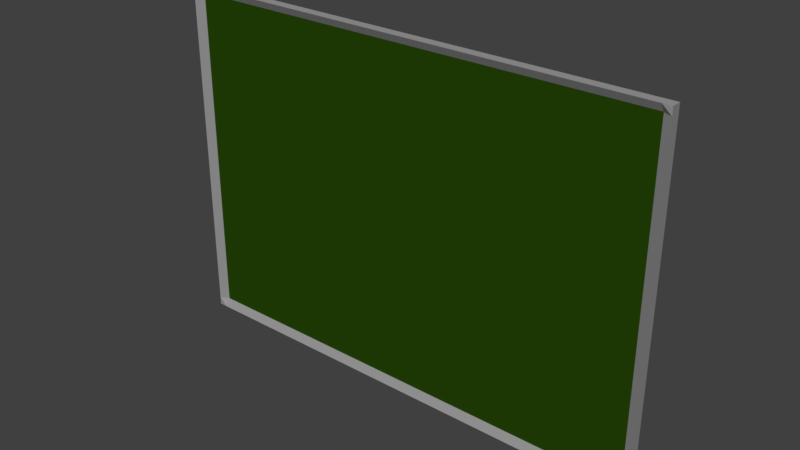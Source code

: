 # Source: Board.blend  (saved by Blender 2.79.0; exported with 4.5.12 LTS)
import bpy
from mathutils import Matrix  # noqa: F401  (used for matrix-valued properties, if any)

bpy.ops.wm.read_factory_settings(use_empty=True)
scene = bpy.context.scene
scene.name = 'Scene'

# ---- collections
col_collection_1 = bpy.data.collections.new('Collection 1'); scene.collection.children.link(col_collection_1)

# ---- materials (node trees are filled in below, after node groups)
mat_border = bpy.data.materials.new('Border')
mat_border.alpha_threshold = 0.0
mat_border.use_transparent_shadow = False
mat_border.diffuse_color = (0.8007, 0.8007, 0.8007, 1.0)
mat_border.roughness = 0.5
mat_border.line_color = (0.0, 0.0, 0.0, 1.0)
mat_center = bpy.data.materials.new('Center')
mat_center.alpha_threshold = 0.0
mat_center.use_transparent_shadow = False
mat_center.preview_render_type = 'CUBE'
mat_center.diffuse_color = (0.04768, 0.1523, 0.004954, 1.0)
mat_center.specular_color = (0.01298, 0.1592, 0.0)
mat_center.roughness = 0.5
mat_center.specular_intensity = 0.05114

# ---- material node trees

# ---- world
world_world = bpy.data.worlds.new('World'); scene.world = world_world
world_world.color = (0.05088, 0.05088, 0.05088)
world_world.use_sun_shadow = False
world_world.sun_shadow_jitter_overblur = 0.0
world_world.cycles.sampling_method = 'MANUAL'

# ---- lights
light_sun = bpy.data.lights.new('Sun', 'SUN')
light_sun.transmission_factor = 0.0
light_sun.angle = 0.1993
light_sun.energy = 1.0
light_sun.shadow_buffer_clip_start = 0.5
light_sun.shadow_soft_size = 0.1
light_sun.shadow_cascade_max_distance = 1000.0

# ---- meshes
me_cube = bpy.data.meshes.new('Cube')
me_cube.from_pydata([(1.0, 1.0, 1.0), (1.0, -1.0, 1.0), (1.0, -1.0, 0.9551), (1.0, 1.0, 0.9551), (0.9644, 1.0, 0.9551), (0.9644, 1.0, 1.0), (0.9644, -1.0, 1.0), (0.9644, -0.01863, 0.9551), (0.0, -0.01863, 0.9551), (0.0, 1.0, 0.9551), (-1.0, 1.0, 1.0), (-1.0, -1.0, 1.0), (-1.0, -1.0, 0.9551), (-1.0, 1.0, 0.9551), (0.0, 1.0, 1.0), (0.0, -1.0, 1.0), (-0.9644, 1.0, 0.9551), (-0.9644, 1.0, 1.0), (-0.9644, -1.0, 1.0), (-0.9644, -0.01863, 0.9551), (1.0, 1.0, -1.0), (1.0, -1.0, -1.0), (1.0, -1.0, -0.9551), (1.0, 1.0, -0.9551), (1.0, 1.0, 0.0), (1.0, -1.0, 0.0), (0.9644, 1.0, -0.9551), (0.9644, 1.0, -1.0), (0.9644, -1.0, -1.0), (0.9644, -0.01863, -0.9551), (0.9644, -0.01863, 0.0), (0.9644, 1.0, 0.0), (0.0, -0.01863, -0.9551), (0.0, 1.0, -0.9551), (-1.0, 1.0, -1.0), (-1.0, -1.0, -1.0), (-1.0, -1.0, -0.9551), (-1.0, 1.0, -0.9551), (0.0, 1.0, -1.0), (0.0, -1.0, -1.0), (-1.0, 1.0, 0.0), (-1.0, -1.0, 0.0), (0.0, 1.0, 0.0), (-0.9644, 1.0, -0.9551), (-0.9644, 1.0, -1.0), (-0.9644, -1.0, -1.0), (-0.9644, -0.01863, -0.9551), (-0.9644, -0.01863, 0.0), (-0.9644, 1.0, 0.0)], [], [(3, 0, 1, 2), (7, 6, 15, 8), (5, 14, 15, 6), (3, 24, 31, 4), (5, 4, 9, 14), (4, 31, 42, 9), (24, 3, 2, 25), (0, 3, 4, 5), (0, 5, 6, 1), (2, 1, 6, 7), (25, 2, 7, 30), (13, 12, 11, 10), (19, 8, 15, 18), (17, 18, 15, 14), (13, 16, 48, 40), (17, 14, 9, 16), (16, 9, 42, 48), (40, 41, 12, 13), (10, 17, 16, 13), (10, 11, 18, 17), (12, 19, 18, 11), (41, 47, 19, 12), (23, 22, 21, 20), (29, 32, 39, 28), (27, 28, 39, 38), (23, 26, 31, 24), (27, 38, 33, 26), (26, 33, 42, 31), (24, 25, 22, 23), (20, 27, 26, 23), (20, 21, 28, 27), (22, 29, 28, 21), (25, 30, 29, 22), (37, 34, 35, 36), (7, 8, 19, 47, 46, 32, 29, 30), (46, 45, 39, 32), (44, 38, 39, 45), (37, 40, 48, 43), (44, 43, 33, 38), (43, 48, 42, 33), (40, 37, 36, 41), (34, 37, 43, 44), (34, 44, 45, 35), (36, 35, 45, 46), (41, 36, 46, 47)])
me_cube.polygons.foreach_set('material_index', [0, 0, 0, 0, 0, 0, 0, 0, 0, 0, 0, 0, 0, 0, 0, 0, 0, 0, 0, 0, 0, 0, 0, 0, 0, 0, 0, 0, 0, 0, 0, 0, 0, 0, 1, 0, 0, 0, 0, 0, 0, 0, 0, 0, 0])
_uv = me_cube.uv_layers.new(name='UVMap')
_uv.uv.foreach_set('vector', [0.0, 0.0, 0.0, 0.0, 0.0, 0.0, 0.0, 0.0, 0.0, 0.0, 0.0, 0.0, 0.0, 0.0, 0.0, 0.0, 0.0, 0.0, 0.0, 0.0, 0.0, 0.0, 0.0, 0.0, 0.0, 0.0, 0.0, 0.0, 0.0, 0.0, 0.0, 0.0, 0.0, 0.0, 0.0, 0.0, 0.0, 0.0, 0.0, 0.0, 0.0, 0.0, 0.0, 0.0, 0.0, 0.0, 0.0, 0.0, 0.0, 0.0, 0.0, 0.0, 0.0, 0.0, 0.0, 0.0, 0.0, 0.0, 0.0, 0.0, 0.0, 0.0, 0.0, 0.0, 0.0, 0.0, 0.0, 0.0, 0.0, 0.0, 0.0, 0.0, 0.0, 0.0, 0.0, 0.0, 0.0, 0.0, 0.0, 0.0, 0.0, 0.0, 0.0, 0.0, 0.0, 0.0, 0.0, 0.0, 0.0, 0.0, 0.0, 0.0, 0.0, 0.0, 0.0, 0.0, 0.0, 0.0, 0.0, 0.0, 0.0, 0.0, 0.0, 0.0, 0.0, 0.0, 0.0, 0.0, 0.0, 0.0, 0.0, 0.0, 0.0, 0.0, 0.0, 0.0, 0.0, 0.0, 0.0, 0.0, 0.0, 0.0, 0.0, 0.0, 0.0, 0.0, 0.0, 0.0, 0.0, 0.0, 0.0, 0.0, 0.0, 0.0, 0.0, 0.0, 0.0, 0.0, 0.0, 0.0, 0.0, 0.0, 0.0, 0.0, 0.0, 0.0, 0.0, 0.0, 0.0, 0.0, 0.0, 0.0, 0.0, 0.0, 0.0, 0.0, 0.0, 0.0, 0.0, 0.0, 0.0, 0.0, 0.0, 0.0, 0.0, 0.0, 0.0, 0.0, 0.0, 0.0, 0.0, 0.0, 0.0, 0.0, 0.0, 0.0, 0.0, 0.0, 0.0, 0.0, 0.0, 0.0, 0.0, 0.0, 0.0, 0.0, 0.0, 0.0, 0.0, 0.0, 0.0, 0.0, 0.0, 0.0, 0.0, 0.0, 0.0, 0.0, 0.0, 0.0, 0.0, 0.0, 0.0, 0.0, 0.0, 0.0, 0.0, 0.0, 0.0, 0.0, 0.0, 0.0, 0.0, 0.0, 0.0, 0.0, 0.0, 0.0, 0.0, 0.0, 0.0, 0.0, 0.0, 0.0, 0.0, 0.0, 0.0, 0.0, 0.0, 0.0, 0.0, 0.0, 0.0, 0.0, 0.0, 0.0, 0.0, 0.0, 0.0, 0.0, 0.0, 0.0, 0.0, 0.0, 0.0, 0.0, 0.0, 0.0, 0.0, 0.0, 0.0, 0.0, 0.0, 0.0, 0.0, 0.0, 0.0, 0.0, 0.0, 0.0, 0.0, 0.0, 0.0, 0.0, 0.0, 0.0, 0.0, 0.0, 0.0, 0.0, 0.0, 0.0, 0.0, 0.0, 0.0, 0.0, 0.0, 0.0, 0.0, 0.0, 0.0, 0.0, 0.0, 0.0, 0.0, 0.0, 0.0, 0.0, 0.0, 0.0, 0.0, 0.0, 0.0, 0.0, 0.0, 0.0, 0.0, 0.0, 0.0, 0.0, 0.0, 0.0, 0.0, 0.0, 0.0, 0.0, 0.0, 0.0, 0.0, 0.0, 0.0, 0.0, 0.0, 0.0, 0.0, 0.0, 0.0, 0.0, 0.0, 0.0, 0.0, 0.0, 0.0, 0.0, 0.0, 0.0, 0.0, 0.0, 0.0, 0.0, 0.0, 0.0, 0.0, 0.0, 0.0, 0.0, 0.0, 0.0, 0.0, 0.0, 0.0, 0.0, 0.0, 0.0, 0.0, 0.0, 0.0, 0.0, 0.0, 0.0, 0.0, 0.0, 0.0, 0.0, 0.0, 0.0, 0.0, 0.0, 0.0, 0.0, 0.0, 0.0, 0.0, 0.0, 0.0, 0.0, 0.0, 0.0])
me_cube.materials.append(mat_border)
me_cube.materials.append(mat_center)
me_cube.use_remesh_preserve_volume = False
me_cube.use_remesh_preserve_attributes = False
me_cube.use_mirror_vertex_groups = False
me_cube.update()

# ---- objects
ob_sun = bpy.data.objects.new('Sun', light_sun)
ob_cube = bpy.data.objects.new('Cube', me_cube)

# ---- transforms, parenting, visibility, modifiers, constraints
ob_sun.location = (0.0, 1.589, 1.256)
ob_sun.rotation_euler = (-0.7976, -0.01396, -2.623)
ob_sun.lineart.crease_threshold = 0.0
ob_cube.location = (0.0, 0.0, 0.0)
ob_cube.scale = (1.418, 0.02818, 1.0)
ob_cube.lock_rotations_4d = False
ob_cube.empty_display_type = 'ARROWS'
ob_cube.lineart.crease_threshold = 0.0

# ---- collection membership
col_collection_1.objects.link(ob_sun)
col_collection_1.objects.link(ob_cube)

# ---- scene / render settings (as saved in the file)
scene.frame_start = 1; scene.frame_end = 250; scene.frame_set(1)
scene.render.engine = 'BLENDER_EEVEE_NEXT'
scene.render.resolution_percentage = 50
scene.render.dither_intensity = 0.0
scene.cycles.use_denoising = False
scene.cycles.samples = 128
scene.cycles.sampling_pattern = 'TABULATED_SOBOL'
scene.cycles.use_adaptive_sampling = False
scene.cycles.use_light_tree = False
scene.cycles.blur_glossy = 0.0
scene.cycles.sample_clamp_indirect = 0.0
scene.view_settings.view_transform = 'Standard'
bpy.context.view_layer.update()

# ---- added for rendering (the .blend has no active camera): camera
cam_auto = bpy.data.cameras.new('AutoCamera')
cam_auto.lens = 50.0
cam_auto.sensor_width = 36.0
cam_auto.clip_end = 1000.0
ob_auto_camera = bpy.data.objects.new('AutoCamera', cam_auto)
scene.collection.objects.link(ob_auto_camera)
ob_auto_camera.location = (3.21167, -3.854, 2.56933)
ob_auto_camera.rotation_euler = (1.09748, -7.21219e-08, 0.694738)
scene.camera = ob_auto_camera
bpy.context.view_layer.update()
